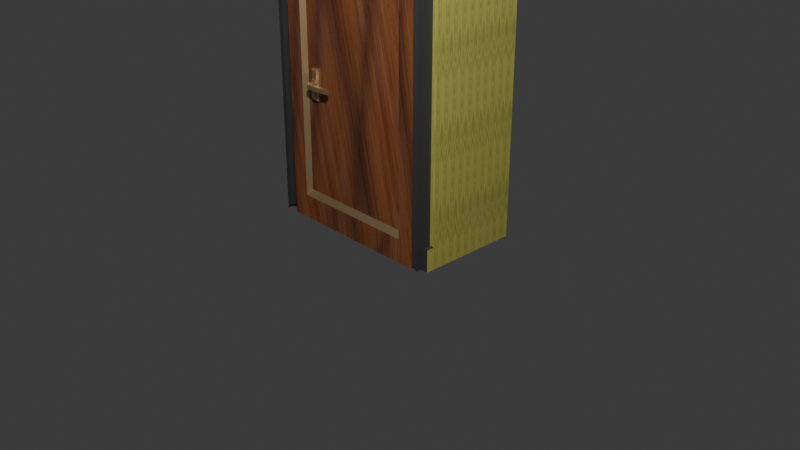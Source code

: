 # Source: HotelDoor.blend  (saved by Blender 4.0.36; exported with 4.5.12 LTS)
import bpy
from mathutils import Matrix  # noqa: F401  (used for matrix-valued properties, if any)

bpy.ops.wm.read_factory_settings(use_empty=True)
scene = bpy.context.scene
scene.name = 'Scene'

# ---- collections
col_collection = bpy.data.collections.new('Collection'); scene.collection.children.link(col_collection)

# ---- images (referenced by path relative to the original .blend; pixels are not part of the script)
import os
ASSET_DIR = os.environ.get("B2B_ASSET_DIR", "")  # directory of the original .blend (textures are referenced by path, not embedded)
HERE = os.path.dirname(os.path.abspath(__file__))  # packed textures are extracted next to this script under _unpacked/

def load_image(name, relpath, width, height, colorspace="sRGB"):
    """Load a texture the original file referenced (path relative to the .blend, or extracted next to this script)."""
    p = next((c for c in (os.path.join(HERE, relpath), os.path.join(ASSET_DIR, relpath)) if relpath and os.path.exists(c)), "")
    if p:
        img = bpy.data.images.load(p, check_existing=True)
        img.name = name
    else:  # same state as the original file: an image datablock whose file is absent (Cycles renders it pink)
        img = bpy.data.images.new(name, width, height)
        img.source = "FILE"
        img.filepath = "//" + (relpath or name)
    img.colorspace_settings.name = colorspace
    return img
img_z3r799qmmgr91_png = load_image('z3r799qmmgr91.png', '_unpacked/z3r799qmmgr91.61dbcf86.png', 2048, 2048, 'sRGB')
img_pexels_fwstudio_33348_172276_jpg = load_image('pexels-fwstudio-33348-172276.jpg', '_unpacked/pexels-fwstudio-33348-172276.b5cd9317.jpg', 4256, 2832, 'sRGB')

# ---- materials (node trees are filled in below, after node groups)
mat_material_001 = bpy.data.materials.new('Material.001')
mat_material_002 = bpy.data.materials.new('Material.002')
mat_material = bpy.data.materials.new('Material')
mat_material_003 = bpy.data.materials.new('Material.003')

# ---- material node trees
mat_material_001.use_nodes = True; mat_material_001.node_tree.nodes.clear()
_N = mat_material_001.node_tree.nodes; _L = mat_material_001.node_tree.links
n0 = _N.new('ShaderNodeBsdfPrincipled'); n0.name = 'Principled BSDF'; n0.location = (10, 300)
n0.inputs[2].default_value = 0.7886
n0.inputs[3].default_value = 1.45
n1 = _N.new('ShaderNodeOutputMaterial'); n1.name = 'Material Output'; n1.location = (300, 300)
n2 = _N.new('ShaderNodeTexImage'); n2.name = 'Image Texture'; n2.location = (-301, 287)
n2.image = img_z3r799qmmgr91_png
n3 = _N.new('ShaderNodeMapping'); n3.name = 'Mapping'; n3.location = (-536, 265)
n3.inputs[2].default_value = (0.0, 0.0, 1.571)
n3.inputs[3].default_value = (10.0, 10.0, 0.0)
n4 = _N.new('ShaderNodeTexCoord'); n4.name = 'Texture Coordinate'; n4.location = (-776, 292)
_L.new(n0.outputs[0], n1.inputs[0])
_L.new(n2.outputs[0], n0.inputs[0])
_L.new(n4.outputs[2], n3.inputs[0])
_L.new(n3.outputs[0], n2.inputs[0])
n1.is_active_output = True
mat_material_002.use_nodes = True; mat_material_002.node_tree.nodes.clear()
_N = mat_material_002.node_tree.nodes; _L = mat_material_002.node_tree.links
n0 = _N.new('ShaderNodeBsdfPrincipled'); n0.name = 'Principled BSDF'; n0.location = (10, 300)
n0.inputs[0].default_value = (0.06693, 0.06693, 0.06693, 1.0)
n0.inputs[2].default_value = 0.7368
n0.inputs[3].default_value = 1.45
n1 = _N.new('ShaderNodeOutputMaterial'); n1.name = 'Material Output'; n1.location = (300, 300)
_L.new(n0.outputs[0], n1.inputs[0])
n1.is_active_output = True
mat_material.use_nodes = True; mat_material.node_tree.nodes.clear()
_N = mat_material.node_tree.nodes; _L = mat_material.node_tree.links
n0 = _N.new('ShaderNodeBsdfPrincipled'); n0.name = 'Principled BSDF'; n0.location = (10, 300)
n0.inputs[3].default_value = 1.45
n1 = _N.new('ShaderNodeOutputMaterial'); n1.name = 'Material Output'; n1.location = (300, 300)
n2 = _N.new('ShaderNodeTexImage'); n2.name = 'Image Texture'; n2.location = (-360, 258)
n2.image = img_pexels_fwstudio_33348_172276_jpg
n3 = _N.new('ShaderNodeMapping'); n3.name = 'Mapping'; n3.location = (-609, 218)
n3.inputs[1].default_value = (9.6, 2.6, 0.0)
n3.inputs[2].default_value = (0.0, 0.0733, 0.5934)
n3.inputs[3].default_value = (6.0, 6.0, 1.0)
n4 = _N.new('ShaderNodeTexCoord'); n4.name = 'Texture Coordinate'; n4.location = (-868, 284)
_L.new(n0.outputs[0], n1.inputs[0])
_L.new(n2.outputs[0], n0.inputs[0])
_L.new(n4.outputs[2], n3.inputs[0])
_L.new(n3.outputs[0], n2.inputs[0])
n1.is_active_output = True
mat_material_003.use_nodes = True; mat_material_003.node_tree.nodes.clear()
_N = mat_material_003.node_tree.nodes; _L = mat_material_003.node_tree.links
n0 = _N.new('ShaderNodeBsdfPrincipled'); n0.name = 'Principled BSDF'; n0.location = (10, 300)
n0.inputs[0].default_value = (0.8, 0.54, 0.2202, 1.0)
n0.inputs[1].default_value = 0.8026
n0.inputs[2].default_value = 0.5395
n0.inputs[3].default_value = 14.25
n1 = _N.new('ShaderNodeOutputMaterial'); n1.name = 'Material Output'; n1.location = (300, 300)
_L.new(n0.outputs[0], n1.inputs[0])
n1.is_active_output = True

# ---- world
world_world = bpy.data.worlds.new('World'); scene.world = world_world
world_world.use_nodes = True; world_world.node_tree.nodes.clear()
_N = world_world.node_tree.nodes; _L = world_world.node_tree.links
n0 = _N.new('ShaderNodeOutputWorld'); n0.name = 'World Output'; n0.location = (300, 300)
n1 = _N.new('ShaderNodeBackground'); n1.name = 'Background'; n1.location = (10, 300)
n1.inputs[0].default_value = (0.05088, 0.05088, 0.05088, 1.0)
_L.new(n1.outputs[0], n0.inputs[0])
n0.is_active_output = True
world_world.color = (0.05088, 0.05088, 0.05088)
world_world.use_sun_shadow = False
world_world.sun_shadow_jitter_overblur = 0.0

# ---- cameras
cam_camera = bpy.data.cameras.new('Camera')
cam_camera.clip_end = 100.0
cam_camera.ortho_scale = 7.314

# ---- lights
light_light = bpy.data.lights.new('Light', 'POINT')
light_light.transmission_factor = 0.0
light_light.use_soft_falloff = False
light_light.energy = 1000.0
light_light.shadow_soft_size = 0.1
light_light.shadow_maximum_resolution = 0.006
light_light.use_absolute_resolution = True

# ---- meshes
me_cube_002 = bpy.data.meshes.new('Cube.002')
me_cube_002.from_pydata([(-1.0, -1.0, -1.0), (-1.0, -1.0, 1.0), (-1.0, 1.0, -1.0), (-1.0, 1.0, 1.0), (1.0, -1.0, -1.0), (1.0, -1.0, 1.0), (1.0, 1.0, -1.0), (1.0, 1.0, 1.0), (-1.0, -1.0, -0.885), (-1.0, 1.0, -0.885), (1.0, 1.0, -0.885), (1.0, -1.0, -0.885), (1.0, -1.178, -0.885), (1.0, -1.178, -1.0), (-1.0, -1.178, -1.0), (-1.0, -1.178, -0.885), (0.8305, 1.0, -1.0), (-0.8305, 1.0, -1.0), (-0.8305, 1.0, 1.0), (0.8305, 1.0, 1.0), (-0.8305, -1.0, -1.0), (0.8305, -1.0, -1.0), (0.8305, -1.0, 1.0), (-0.8305, -1.0, 1.0), (0.8305, -1.0, -0.885), (-0.8305, -1.0, -0.885), (-0.8305, 1.0, -0.885), (0.8305, 1.0, -0.885), (-0.8305, -1.178, -1.0), (0.8305, -1.178, -1.0), (0.8305, -1.178, -0.885), (-0.8305, -1.178, -0.885)], [], [(8, 1, 3, 9), (27, 19, 7, 10), (10, 7, 5, 11), (25, 23, 1, 8), (16, 6, 4, 21), (18, 3, 1, 23), (21, 4, 13, 29), (6, 10, 11, 4), (16, 27, 10, 6), (0, 8, 9, 2), (28, 31, 15, 14), (4, 11, 12, 13), (25, 8, 15, 31), (8, 0, 14, 15), (11, 24, 30, 12), (24, 25, 31, 30), (13, 12, 30, 29), (29, 30, 31, 28), (2, 9, 26, 17), (17, 26, 27, 16), (0, 20, 28, 14), (20, 21, 29, 28), (7, 19, 22, 5), (19, 18, 23, 22), (2, 17, 20, 0), (17, 16, 21, 20), (11, 5, 22, 24), (24, 22, 23, 25), (9, 3, 18, 26), (26, 18, 19, 27)])
me_cube_002.polygons.foreach_set('material_index', [0, 0, 0, 0, 0, 0, 0, 0, 0, 0, 1, 0, 1, 0, 1, 1, 1, 1, 0, 0, 0, 0, 0, 0, 0, 0, 0, 0, 0, 0])
_uv = me_cube_002.uv_layers.new(name='UVMap')
_uv.uv.foreach_set('vector', [0.3894, 0.0, 0.625, 0.0, 0.625, 0.25, 0.3894, 0.25, 0.3894, 0.4167, 0.625, 0.4167, 0.625, 0.5, 0.3894, 0.5, 0.3894, 0.5, 0.625, 0.5, 0.625, 0.75, 0.3894, 0.75, 0.3894, 0.9167, 0.625, 0.9167, 0.625, 1.0, 0.3894, 1.0, 0.2917, 0.5, 0.375, 0.5, 0.375, 0.75, 0.2917, 0.75, 0.7917, 0.5, 0.875, 0.5, 0.875, 0.75, 0.7917, 0.75, 0.2917, 0.75, 0.375, 0.75, 0.375, 0.75, 0.2917, 0.75, 0.375, 0.5, 0.3894, 0.5, 0.3894, 0.75, 0.375, 0.75, 0.375, 0.4167, 0.3894, 0.4167, 0.3894, 0.5, 0.375, 0.5, 0.375, 0.0, 0.3894, 0.0, 0.3894, 0.25, 0.375, 0.25, 0.375, 0.9167, 0.3894, 0.9167, 0.3894, 1.0, 0.375, 1.0, 0.375, 0.75, 0.3894, 0.75, 0.3894, 0.75, 0.375, 0.75, 0.3894, 0.9167, 0.3894, 1.0, 0.3894, 1.0, 0.3894, 0.9167, 0.3894, 0.0, 0.375, 0.0, 0.375, 0.0, 0.3894, 0.0, 0.3894, 0.75, 0.3894, 0.8333, 0.3894, 0.8333, 0.3894, 0.75, 0.3894, 0.8333, 0.3894, 0.9167, 0.3894, 0.9167, 0.3894, 0.8333, 0.375, 0.75, 0.3894, 0.75, 0.3894, 0.8333, 0.375, 0.8333, 0.375, 0.8333, 0.3894, 0.8333, 0.3894, 0.9167, 0.375, 0.9167, 0.375, 0.25, 0.3894, 0.25, 0.3894, 0.3333, 0.375, 0.3333, 0.375, 0.3333, 0.3894, 0.3333, 0.3894, 0.4167, 0.375, 0.4167, 0.125, 0.75, 0.2083, 0.75, 0.2083, 0.75, 0.125, 0.75, 0.2083, 0.75, 0.2917, 0.75, 0.2917, 0.75, 0.2083, 0.75, 0.625, 0.5, 0.7083, 0.5, 0.7083, 0.75, 0.625, 0.75, 0.7083, 0.5, 0.7917, 0.5, 0.7917, 0.75, 0.7083, 0.75, 0.125, 0.5, 0.2083, 0.5, 0.2083, 0.75, 0.125, 0.75, 0.2083, 0.5, 0.2917, 0.5, 0.2917, 0.75, 0.2083, 0.75, 0.3894, 0.75, 0.625, 0.75, 0.625, 0.8333, 0.3894, 0.8333, 0.3894, 0.8333, 0.625, 0.8333, 0.625, 0.9167, 0.3894, 0.9167, 0.3894, 0.25, 0.625, 0.25, 0.625, 0.3333, 0.3894, 0.3333, 0.3894, 0.3333, 0.625, 0.3333, 0.625, 0.4167, 0.3894, 0.4167])
me_cube_002.materials.append(mat_material_001)
me_cube_002.materials.append(mat_material_002)
me_cube_002.update()
me_cube_001 = bpy.data.meshes.new('Cube.001')
me_cube_001.from_pydata([(-1.0, -1.0, -1.059), (-1.0, -1.0, 1.0), (-1.0, 1.0, -1.059), (-1.0, 1.0, 1.0), (1.0, -1.0, -1.059), (1.0, -1.0, 1.0), (1.0, 1.0, -1.059), (1.0, 1.0, 1.0), (-0.7973, -0.9558, -0.899), (-0.7973, -0.9558, 0.899), (0.7973, -0.9558, 0.899), (0.7973, -0.9558, -0.899), (-0.7488, -0.4105, -0.8603), (-0.7488, -0.4105, 0.8603), (0.7488, -0.4105, 0.8603), (0.7488, -0.4105, -0.8603)], [], [(0, 1, 3, 2), (2, 3, 7, 6), (6, 7, 5, 4), (1, 0, 8, 9), (2, 6, 4, 0), (7, 3, 1, 5), (8, 11, 15, 12), (0, 4, 11, 8), (5, 1, 9, 10), (4, 5, 10, 11), (15, 14, 13, 12), (9, 8, 12, 13), (10, 9, 13, 14), (11, 10, 14, 15)])
me_cube_001.polygons.foreach_set('material_index', [0, 0, 0, 0, 0, 0, 1, 0, 0, 0, 0, 1, 1, 1])
_uv = me_cube_001.uv_layers.new(name='UVMap')
_uv.uv.foreach_set('vector', [0.3146, 1.0, 0.1673, 1.0, 0.1673, 0.5, 0.3146, 0.5, 0.3146, 0.5, 0.1673, 0.5, 0.1673, 0.0, 0.3146, -1.454e-08, 0.4619, 1.0, 0.3146, 1.0, 0.3146, 0.5, 0.4619, 0.5, 0.3146, 1.526e-08, 0.4619, 7.162e-10, 0.453, 0.05871, 0.3235, 0.05871, 0.6092, -1.383e-08, 0.6092, 0.5, 0.4619, 0.5, 0.4619, 7.162e-10, 0.6092, 0.5, 0.6092, 1.598e-08, 0.7565, 1.437e-09, 0.7565, 0.5, 0.6289, 0.5, 0.6289, 0.8826, 0.5887, 0.8786, 0.5887, 0.5041, 0.4619, 7.162e-10, 0.4619, 0.5, 0.453, 0.4413, 0.453, 0.05871, 0.3146, 0.5, 0.3146, 1.526e-08, 0.3235, 0.05871, 0.3235, 0.4413, 0.4619, 0.5, 0.3146, 0.5, 0.3235, 0.4413, 0.453, 0.4413, 0.5887, 0.8745, 0.4619, 0.8745, 0.4619, 0.5, 0.5887, 0.5, 0.7294, 0.5, 0.7294, 0.7925, 0.6691, 0.7894, 0.6691, 0.5032, 0.6289, 0.8826, 0.6289, 0.5, 0.6691, 0.5041, 0.6691, 0.8786, 0.7294, 0.7925, 0.7294, 0.5, 0.7898, 0.5032, 0.7898, 0.7894])
me_cube_001.materials.append(mat_material)
me_cube_001.materials.append(mat_material_003)
me_cube_001.update()
me_cube = bpy.data.meshes.new('Cube')
me_cube.from_pydata([(-0.6828, -0.5183, -1.0), (-0.6828, -1.0, -0.9157), (-1.0, -0.5183, -0.9681), (-0.6828, -1.0, 0.9157), (-0.6828, -0.5183, 1.0), (-1.0, -0.5183, 0.9681), (-0.6828, 0.5183, -1.0), (-1.0, 0.5183, -0.9681), (-0.6828, 1.0, -0.9681), (-0.6828, 0.5183, 1.0), (-0.6828, 1.0, 0.9681), (-1.0, 0.5183, 0.9681), (0.6828, -0.5183, -1.0), (1.0, -0.5183, -0.9681), (0.6828, -1.0, -0.9157), (0.6828, -0.5183, 1.0), (0.6828, -1.0, 0.9157), (1.0, -0.5183, 0.9681), (0.6828, 0.5183, -1.0), (0.6828, 1.0, -0.9681), (1.0, 0.5183, -0.9681), (0.6828, 0.5183, 1.0), (1.0, 0.5183, 0.9681), (0.6828, 1.0, 0.9681), (-0.5158, -1.0, -0.7588), (-0.5158, -1.0, 0.3522), (0.5158, -1.0, 0.3522), (0.5158, -1.0, -0.7588), (-0.5158, -1.362, -0.7588), (-0.5158, -1.362, 0.3522), (0.5158, -1.362, 0.3522), (0.5158, -1.362, -0.7588)], [], [(3, 1, 24, 25), (20, 22, 17, 13), (21, 9, 4, 15), (2, 5, 11, 7), (8, 10, 23, 19), (0, 1, 2), (3, 4, 5), (6, 7, 8), (9, 10, 11), (12, 13, 14), (15, 16, 17), (18, 19, 20), (21, 22, 23), (6, 0, 2, 7), (1, 3, 5, 2), (4, 9, 11, 5), (10, 8, 7, 11), (18, 6, 8, 19), (9, 21, 23, 10), (22, 20, 19, 23), (12, 18, 20, 13), (21, 15, 17, 22), (16, 14, 13, 17), (0, 12, 14, 1), (15, 4, 3, 16), (6, 18, 12, 0), (24, 27, 31, 28), (14, 16, 26, 27), (16, 3, 25, 26), (1, 14, 27, 24), (31, 30, 29, 28), (25, 24, 28, 29), (26, 25, 29, 30), (27, 26, 30, 31)])
_uv = me_cube.uv_layers.new(name='UVMap')
_uv.uv.foreach_set('vector', [0.5648, 0.0, 0.4352, 0.0, 0.4352, 0.0, 0.5648, 0.0, 0.4352, 0.5602, 0.5648, 0.5602, 0.5648, 0.6898, 0.4352, 0.6898, 0.6852, 0.5602, 0.8148, 0.5602, 0.8148, 0.6898, 0.6852, 0.6898, 0.4352, 0.06021, 0.5648, 0.06021, 0.5648, 0.1898, 0.4352, 0.1898, 0.4352, 0.3102, 0.5648, 0.3102, 0.5648, 0.4398, 0.4352, 0.4398, 0.1852, 0.6898, 0.1852, 0.75, 0.125, 0.6898, 0.5648, 0.0, 0.625, 0.06021, 0.5648, 0.06021, 0.1852, 0.5602, 0.125, 0.5602, 0.1852, 0.5, 0.625, 0.1898, 0.5648, 0.25, 0.5648, 0.1898, 0.3148, 0.6898, 0.375, 0.6898, 0.3148, 0.75, 0.625, 0.8102, 0.5648, 0.8102, 0.5648, 0.75, 0.3148, 0.5602, 0.3148, 0.5, 0.375, 0.5602, 0.625, 0.4398, 0.5648, 0.5, 0.5648, 0.4398, 0.1852, 0.5602, 0.1852, 0.6898, 0.125, 0.6898, 0.125, 0.5602, 0.4352, 0.0, 0.5648, 0.0, 0.5648, 0.06021, 0.4352, 0.06021, 0.625, 0.06021, 0.625, 0.1898, 0.5648, 0.1898, 0.5648, 0.06021, 0.5648, 0.3102, 0.4352, 0.3102, 0.4352, 0.1898, 0.5648, 0.1898, 0.3148, 0.5602, 0.1852, 0.5602, 0.1852, 0.5, 0.3148, 0.5, 0.625, 0.3102, 0.625, 0.4398, 0.5648, 0.4398, 0.5648, 0.3102, 0.5648, 0.5602, 0.4352, 0.5602, 0.4352, 0.4398, 0.5648, 0.4398, 0.3148, 0.6898, 0.3148, 0.5602, 0.4352, 0.5602, 0.4352, 0.6898, 0.6852, 0.5602, 0.6852, 0.6898, 0.5648, 0.6898, 0.5648, 0.5602, 0.5648, 0.8102, 0.4352, 0.8102, 0.4352, 0.6898, 0.5648, 0.6898, 0.1852, 0.6898, 0.3148, 0.6898, 0.3148, 0.75, 0.1852, 0.75, 0.625, 0.8102, 0.625, 0.9398, 0.5648, 0.9398, 0.5648, 0.8102, 0.1852, 0.5602, 0.3148, 0.5602, 0.3148, 0.6898, 0.1852, 0.6898, 0.1852, 0.75, 0.3148, 0.75, 0.3148, 0.75, 0.1852, 0.75, 0.4352, 0.8102, 0.5648, 0.8102, 0.5648, 0.8102, 0.4352, 0.8102, 0.5648, 0.8102, 0.5648, 0.9398, 0.5648, 0.9398, 0.5648, 0.8102, 0.1852, 0.75, 0.3148, 0.75, 0.3148, 0.75, 0.1852, 0.75, 0.4352, 0.8102, 0.5648, 0.8102, 0.5648, 0.9398, 0.4352, 0.9398, 0.5648, 0.0, 0.4352, 0.0, 0.4352, 0.0, 0.5648, 0.0, 0.5648, 0.8102, 0.5648, 0.9398, 0.5648, 0.9398, 0.5648, 0.8102, 0.4352, 0.8102, 0.5648, 0.8102, 0.5648, 0.8102, 0.4352, 0.8102])
me_cube.materials.append(mat_material_003)
me_cube.update()
me_cube_003 = bpy.data.meshes.new('Cube.003')
me_cube_003.from_pydata([(-1.0, -1.0, -1.0), (-1.0, -1.0, 1.0), (-1.0, 1.0, -1.0), (-1.0, 1.0, 1.0), (1.0, -1.0, -1.0), (1.0, -1.0, 1.0), (1.0, 1.0, -1.0), (1.0, 1.0, 1.0), (-0.9893, -1.946, -1.0), (-0.9893, -1.946, 1.0), (0.9893, -1.654, 1.0), (0.9893, -1.654, -1.0), (-0.4703, -3.457, -1.0), (-0.4703, -3.457, 1.0), (0.7223, -1.851, 1.0), (0.7223, -1.851, -1.0), (3.721, -3.643, -1.0), (3.721, -3.643, 1.0), (3.429, -1.665, 1.0), (3.429, -1.665, -1.0), (8.379, -2.807, -1.0), (8.379, -2.807, 1.0), (8.379, -1.706, 1.0), (8.379, -1.706, -1.0)], [], [(0, 1, 3, 2), (2, 3, 7, 6), (6, 7, 5, 4), (5, 1, 9, 10), (2, 6, 4, 0), (7, 3, 1, 5), (10, 9, 13, 14), (4, 5, 10, 11), (1, 0, 8, 9), (0, 4, 11, 8), (12, 15, 19, 16), (11, 10, 14, 15), (8, 11, 15, 12), (9, 8, 12, 13), (16, 19, 23, 20), (13, 12, 16, 17), (14, 13, 17, 18), (15, 14, 18, 19), (23, 22, 21, 20), (17, 16, 20, 21), (18, 17, 21, 22), (19, 18, 22, 23)])
_uv = me_cube_003.uv_layers.new(name='UVMap')
_uv.uv.foreach_set('vector', [0.375, 0.0, 0.625, 0.0, 0.625, 0.25, 0.375, 0.25, 0.375, 0.25, 0.625, 0.25, 0.625, 0.5, 0.375, 0.5, 0.375, 0.5, 0.625, 0.5, 0.625, 0.75, 0.375, 0.75, 0.625, 0.75, 0.875, 0.75, 0.875, 0.75, 0.625, 0.75, 0.125, 0.5, 0.375, 0.5, 0.375, 0.75, 0.125, 0.75, 0.625, 0.5, 0.875, 0.5, 0.875, 0.75, 0.625, 0.75, 0.625, 0.75, 0.875, 0.75, 0.875, 0.75, 0.625, 0.75, 0.375, 0.75, 0.625, 0.75, 0.625, 0.75, 0.375, 0.75, 0.625, 0.0, 0.375, 0.0, 0.375, 0.0, 0.625, 0.0, 0.125, 0.75, 0.375, 0.75, 0.375, 0.75, 0.125, 0.75, 0.125, 0.75, 0.375, 0.75, 0.375, 0.75, 0.125, 0.75, 0.375, 0.75, 0.625, 0.75, 0.625, 0.75, 0.375, 0.75, 0.125, 0.75, 0.375, 0.75, 0.375, 0.75, 0.125, 0.75, 0.625, 0.0, 0.375, 0.0, 0.375, 0.0, 0.625, 0.0, 0.125, 0.75, 0.375, 0.75, 0.375, 0.75, 0.125, 0.75, 0.625, 0.0, 0.375, 0.0, 0.375, 0.0, 0.625, 0.0, 0.625, 0.75, 0.875, 0.75, 0.875, 0.75, 0.625, 0.75, 0.375, 0.75, 0.625, 0.75, 0.625, 0.75, 0.375, 0.75, 0.375, 0.75, 0.625, 0.75, 0.625, 1.0, 0.375, 1.0, 0.625, 0.0, 0.375, 0.0, 0.375, 0.0, 0.625, 0.0, 0.625, 0.75, 0.875, 0.75, 0.875, 0.75, 0.625, 0.75, 0.375, 0.75, 0.625, 0.75, 0.625, 0.75, 0.375, 0.75])
me_cube_003.materials.append(mat_material_003)
me_cube_003.update()
me_cube_004 = bpy.data.meshes.new('Cube.004')
me_cube_004.from_pydata([(-1.0, -1.0, -1.0), (-1.0, -1.0, 1.0), (-1.0, 1.0, -1.0), (-1.0, 1.0, 1.0), (1.0, -1.0, -1.0), (1.0, -1.0, 1.0), (1.0, 1.0, -1.0), (1.0, 1.0, 1.0), (-0.944, -1.0, -0.9694), (-0.944, -1.0, 0.9694), (0.944, -1.0, 0.9694), (0.944, -1.0, -0.9694), (-1.0, -1.419, -1.0), (-1.0, -1.419, 1.0), (1.0, -1.419, 1.0), (1.0, -1.419, -1.0), (-0.944, -1.419, -0.9694), (-0.944, -1.419, 0.9694), (0.944, -1.419, 0.9694), (0.944, -1.419, -0.9694), (-0.7691, -1.0, -0.8981), (-0.7691, -1.0, 0.8981), (0.7691, -1.0, 0.8981), (0.7691, -1.0, -0.8981)], [], [(0, 1, 3, 2), (2, 3, 7, 6), (6, 7, 5, 4), (5, 1, 13, 14), (2, 6, 4, 0), (7, 3, 1, 5), (10, 9, 21, 22), (10, 11, 19, 18), (9, 10, 18, 17), (0, 4, 11, 8), (14, 13, 17, 18), (15, 14, 18, 19), (13, 12, 16, 17), (4, 5, 14, 15), (11, 4, 15, 19), (1, 0, 12, 13), (8, 9, 17, 16), (0, 8, 16, 12), (11, 10, 22, 23), (8, 11, 23, 20), (9, 8, 20, 21)])
_uv = me_cube_004.uv_layers.new(name='UVMap')
_uv.uv.foreach_set('vector', [0.375, 0.0, 0.625, 0.0, 0.625, 0.25, 0.375, 0.25, 0.375, 0.25, 0.625, 0.25, 0.625, 0.5, 0.375, 0.5, 0.375, 0.5, 0.625, 0.5, 0.625, 0.75, 0.375, 0.75, 0.625, 0.75, 0.875, 0.75, 0.875, 0.75, 0.625, 0.75, 0.125, 0.5, 0.375, 0.5, 0.375, 0.75, 0.125, 0.75, 0.625, 0.5, 0.875, 0.5, 0.875, 0.75, 0.625, 0.75, 0.625, 0.75, 0.625, 1.0, 0.625, 1.0, 0.625, 0.75, 0.625, 0.75, 0.375, 0.75, 0.375, 0.75, 0.625, 0.75, 0.625, 1.0, 0.625, 0.75, 0.625, 0.75, 0.625, 1.0, 0.125, 0.75, 0.375, 0.75, 0.375, 0.75, 0.125, 0.75, 0.625, 0.75, 0.875, 0.75, 0.875, 0.75, 0.625, 0.75, 0.375, 0.75, 0.625, 0.75, 0.625, 0.75, 0.375, 0.75, 0.625, 0.0, 0.375, 0.0, 0.375, 0.0, 0.625, 0.0, 0.375, 0.75, 0.625, 0.75, 0.625, 0.75, 0.375, 0.75, 0.375, 0.75, 0.375, 0.75, 0.375, 0.75, 0.375, 0.75, 0.625, 0.0, 0.375, 0.0, 0.375, 0.0, 0.625, 0.0, 0.375, 1.0, 0.625, 1.0, 0.625, 1.0, 0.375, 1.0, 0.125, 0.75, 0.125, 0.75, 0.125, 0.75, 0.125, 0.75, 0.375, 0.75, 0.625, 0.75, 0.625, 0.75, 0.375, 0.75, 0.125, 0.75, 0.375, 0.75, 0.375, 0.75, 0.125, 0.75, 0.625, 1.0, 0.375, 1.0, 0.375, 1.0, 0.625, 1.0])
me_cube_004.materials.append(mat_material_002)
me_cube_004.update()

# ---- objects
ob_light = bpy.data.objects.new('Light', light_light)
ob_camera = bpy.data.objects.new('Camera', cam_camera)
ob_cube = bpy.data.objects.new('Cube', me_cube_002)
ob_cube_001 = bpy.data.objects.new('Cube.001', me_cube_001)
ob_cube_002 = bpy.data.objects.new('Cube.002', me_cube)
ob_cube_003 = bpy.data.objects.new('Cube.003', me_cube_003)
ob_cube_004 = bpy.data.objects.new('Cube.004', me_cube_004)

# ---- transforms, parenting, visibility, modifiers, constraints
ob_light.location = (4.076, -4.078, 5.904)
ob_light.rotation_euler = (0.6503, 0.05522, 1.866)
ob_light.lock_rotations_4d = False
ob_light.empty_display_type = 'ARROWS'
ob_light.color = (0.0, 0.0, 0.0, 0.0)
ob_light.lineart.crease_threshold = 0.0
ob_camera.location = (7.359, -6.926, 4.958)
ob_camera.rotation_euler = (1.109, 0.0, 0.8149)
ob_camera.lock_rotations_4d = False
ob_camera.empty_display_type = 'ARROWS'
ob_camera.color = (0.0, 0.0, 0.0, 0.0)
ob_camera.display_type = 'WIRE'
ob_camera.lineart.crease_threshold = 0.0
ob_cube.location = (0.0, 0.0, 2.0)
ob_cube.scale = (1.0, 0.5, 2.0)
ob_cube_001.location = (0.0, -0.5572, 1.628)
ob_cube_001.scale = (0.846, 0.08659, 1.54)
ob_cube_002.location = (-0.5009, -0.5952, 1.446)
ob_cube_002.scale = (0.04626, 0.03982, 0.1595)
ob_cube_003.location = (-0.4955, -0.6302, 1.453)
ob_cube_003.scale = (0.02975, 0.02551, 0.02196)
ob_cube_004.location = (0.0, -0.1773, 1.642)
ob_cube_004.scale = (0.9435, 0.3509, 1.622)

# ---- collection membership
col_collection.objects.link(ob_light)
col_collection.objects.link(ob_camera)
col_collection.objects.link(ob_cube)
col_collection.objects.link(ob_cube_001)
col_collection.objects.link(ob_cube_002)
col_collection.objects.link(ob_cube_003)
col_collection.objects.link(ob_cube_004)

# ---- scene / render settings (as saved in the file)
scene.camera = ob_camera
scene.frame_start = 1; scene.frame_end = 250; scene.frame_set(1)
scene.render.engine = 'CYCLES'
scene.cycles.sampling_pattern = 'TABULATED_SOBOL'
bpy.context.view_layer.update()
